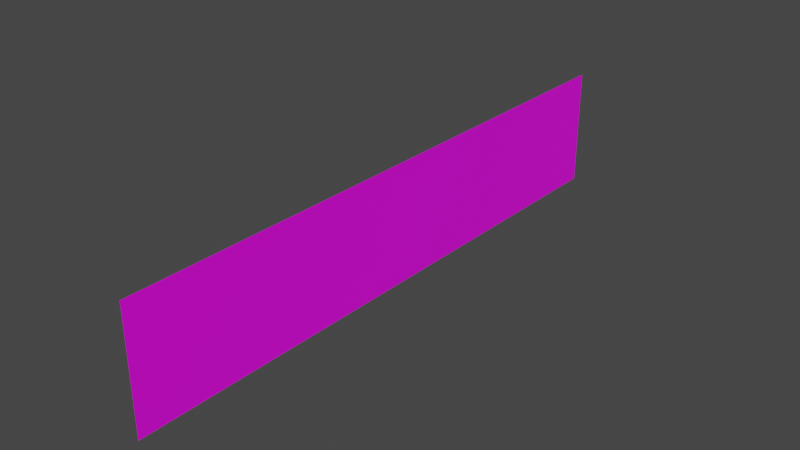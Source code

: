 # Source: muro.blend  (saved by Blender 2.83.18; exported with 4.5.12 LTS)
import bpy
from mathutils import Matrix  # noqa: F401  (used for matrix-valued properties, if any)

bpy.ops.wm.read_factory_settings(use_empty=True)
scene = bpy.context.scene
scene.name = 'Scene'

# ---- collections
col_collection = bpy.data.collections.new('Collection'); scene.collection.children.link(col_collection)

# ---- images (referenced by path relative to the original .blend; pixels are not part of the script)
import os
ASSET_DIR = os.environ.get("B2B_ASSET_DIR", "")  # directory of the original .blend (textures are referenced by path, not embedded)
HERE = os.path.dirname(os.path.abspath(__file__))  # packed textures are extracted next to this script under _unpacked/

def load_image(name, relpath, width, height, colorspace="sRGB"):
    """Load a texture the original file referenced (path relative to the .blend, or extracted next to this script)."""
    p = next((c for c in (os.path.join(HERE, relpath), os.path.join(ASSET_DIR, relpath)) if relpath and os.path.exists(c)), "")
    if p:
        img = bpy.data.images.load(p, check_existing=True)
        img.name = name
    else:  # same state as the original file: an image datablock whose file is absent (Cycles renders it pink)
        img = bpy.data.images.new(name, width, height)
        img.source = "FILE"
        img.filepath = "//" + (relpath or name)
    img.colorspace_settings.name = colorspace
    return img
img_muro_alfa_png = load_image('Muro_alfa.png', 'Muro_alfa.png', 1024, 1024, 'sRGB')

# ---- materials (node trees are filled in below, after node groups)
mat_mat_muro = bpy.data.materials.new('mat_muro')
mat_mat_muro.use_transparent_shadow = False

# ---- material node trees
mat_mat_muro.use_nodes = True; mat_mat_muro.node_tree.nodes.clear()
_N = mat_mat_muro.node_tree.nodes; _L = mat_mat_muro.node_tree.links
n0 = _N.new('ShaderNodeBsdfPrincipled'); n0.name = 'Principled BSDF'; n0.location = (10, 300)
n0.distribution = 'GGX'
n0.subsurface_method = 'BURLEY'
n0.inputs[3].default_value = 1.45
n0.inputs[27].default_value = (0.0, 0.0, 0.0, 1.0)
n0.inputs[28].default_value = 1.0
n1 = _N.new('ShaderNodeOutputMaterial'); n1.name = 'Material Output'; n1.location = (300, 300)
n2 = _N.new('ShaderNodeTexImage'); n2.name = 'Image Texture'; n2.location = (-280, 280)
n2.image = img_muro_alfa_png
_L.new(n0.outputs[0], n1.inputs[0])
_L.new(n2.outputs[0], n0.inputs[0])
n1.is_active_output = True

# ---- world
world_world = bpy.data.worlds.new('World'); scene.world = world_world
world_world.use_nodes = True; world_world.node_tree.nodes.clear()
_N = world_world.node_tree.nodes; _L = world_world.node_tree.links
n0 = _N.new('ShaderNodeOutputWorld'); n0.name = 'World Output'; n0.location = (300, 300)
n1 = _N.new('ShaderNodeBackground'); n1.name = 'Background'; n1.location = (10, 300)
n1.inputs[0].default_value = (0.05088, 0.05088, 0.05088, 1.0)
_L.new(n1.outputs[0], n0.inputs[0])
n0.is_active_output = True
world_world.color = (0.05088, 0.05088, 0.05088)
world_world.use_sun_shadow = False
world_world.sun_shadow_jitter_overblur = 0.0

# ---- meshes
me_plane = bpy.data.meshes.new('Plane')
me_plane.from_pydata([(-1.0, -1.0, 0.0), (1.0, -1.0, 0.0), (-1.0, 1.0, 0.0), (1.0, 1.0, 0.0)], [], [(0, 1, 3, 2)])
_uv = me_plane.uv_layers.new(name='UVMap')
_uv.uv.foreach_set('vector', [0.002233, 0.9982, 0.002233, 0.001844, 0.9978, 0.001844, 0.9978, 0.9982])
me_plane.materials.append(mat_mat_muro)
me_plane.use_remesh_fix_poles = True
me_plane.use_remesh_preserve_attributes = False
me_plane.use_mirror_vertex_groups = False
me_plane.update()

# ---- objects
ob_plane = bpy.data.objects.new('Plane', me_plane)

# ---- transforms, parenting, visibility, modifiers, constraints
ob_plane.location = (0.0, 0.0, 0.0)
ob_plane.rotation_euler = (0.0, 1.571, 0.0)
ob_plane.scale = (4.0, 20.0, 4.0)
ob_plane.lineart.crease_threshold = 0.0

# ---- collection membership
col_collection.objects.link(ob_plane)

# ---- scene / render settings (as saved in the file)
scene.frame_start = 1; scene.frame_end = 250; scene.frame_set(1)
scene.render.engine = 'BLENDER_EEVEE_NEXT'
scene.cycles.use_denoising = False
scene.cycles.samples = 128
scene.cycles.sampling_pattern = 'TABULATED_SOBOL'
scene.cycles.use_adaptive_sampling = False
scene.cycles.use_light_tree = False
scene.view_settings.view_transform = 'Filmic'
bpy.context.view_layer.update()

# ---- added for rendering (the .blend has no active camera and no usable light): camera, sun
cam_auto = bpy.data.cameras.new('AutoCamera')
cam_auto.lens = 50.0
cam_auto.sensor_width = 36.0
cam_auto.clip_end = 1000.0
ob_auto_camera = bpy.data.objects.new('AutoCamera', cam_auto)
scene.collection.objects.link(ob_auto_camera)
ob_auto_camera.location = (37.7419, -45.2903, 30.1935)
ob_auto_camera.rotation_euler = (1.09748, -7.21219e-08, 0.694738)
scene.camera = ob_auto_camera
light_auto_sun = bpy.data.lights.new('AutoSun', 'SUN')
light_auto_sun.energy = 3.0
light_auto_sun.angle = 0.0523599
ob_auto_sun = bpy.data.objects.new('AutoSun', light_auto_sun)
scene.collection.objects.link(ob_auto_sun)
ob_auto_sun.rotation_euler = (0.872665, 0.174533, 0.523599)
bpy.context.view_layer.update()
